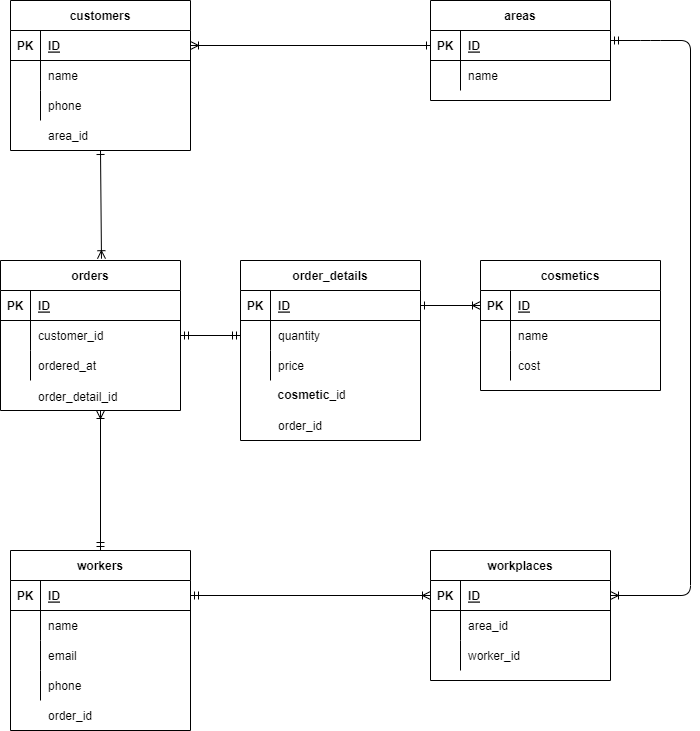

The diagram above was exported from draw.io. Its source (the exported page's mxGraphModel, read from the mxfile embedded in the PNG):
<mxGraphModel dx="1374" dy="782" grid="1" gridSize="10" guides="1" tooltips="1" connect="1" arrows="1" fold="1" page="1" pageScale="1" pageWidth="827" pageHeight="1169" math="0" shadow="0">
  <root>
    <mxCell id="0" />
    <mxCell id="1" parent="0" />
    <mxCell id="2" value="cosmetics" style="shape=table;startSize=30;container=1;collapsible=1;childLayout=tableLayout;fixedRows=1;rowLines=0;fontStyle=1;align=center;resizeLast=1;" parent="1" vertex="1">
      <mxGeometry x="550" y="320" width="180" height="130" as="geometry" />
    </mxCell>
    <mxCell id="3" value="" style="shape=partialRectangle;collapsible=0;dropTarget=0;pointerEvents=0;fillColor=none;top=0;left=0;bottom=1;right=0;points=[[0,0.5],[1,0.5]];portConstraint=eastwest;" parent="2" vertex="1">
      <mxGeometry y="30" width="180" height="30" as="geometry" />
    </mxCell>
    <mxCell id="4" value="PK" style="shape=partialRectangle;connectable=0;fillColor=none;top=0;left=0;bottom=0;right=0;fontStyle=1;overflow=hidden;" parent="3" vertex="1">
      <mxGeometry width="30" height="30" as="geometry">
        <mxRectangle width="30" height="30" as="alternateBounds" />
      </mxGeometry>
    </mxCell>
    <mxCell id="5" value="ID" style="shape=partialRectangle;connectable=0;fillColor=none;top=0;left=0;bottom=0;right=0;align=left;spacingLeft=6;fontStyle=5;overflow=hidden;" parent="3" vertex="1">
      <mxGeometry x="30" width="150" height="30" as="geometry">
        <mxRectangle width="150" height="30" as="alternateBounds" />
      </mxGeometry>
    </mxCell>
    <mxCell id="6" value="" style="shape=partialRectangle;collapsible=0;dropTarget=0;pointerEvents=0;fillColor=none;top=0;left=0;bottom=0;right=0;points=[[0,0.5],[1,0.5]];portConstraint=eastwest;" parent="2" vertex="1">
      <mxGeometry y="60" width="180" height="30" as="geometry" />
    </mxCell>
    <mxCell id="7" value="" style="shape=partialRectangle;connectable=0;fillColor=none;top=0;left=0;bottom=0;right=0;editable=1;overflow=hidden;" parent="6" vertex="1">
      <mxGeometry width="30" height="30" as="geometry">
        <mxRectangle width="30" height="30" as="alternateBounds" />
      </mxGeometry>
    </mxCell>
    <mxCell id="8" value="name" style="shape=partialRectangle;connectable=0;fillColor=none;top=0;left=0;bottom=0;right=0;align=left;spacingLeft=6;overflow=hidden;" parent="6" vertex="1">
      <mxGeometry x="30" width="150" height="30" as="geometry">
        <mxRectangle width="150" height="30" as="alternateBounds" />
      </mxGeometry>
    </mxCell>
    <mxCell id="9" value="" style="shape=partialRectangle;collapsible=0;dropTarget=0;pointerEvents=0;fillColor=none;top=0;left=0;bottom=0;right=0;points=[[0,0.5],[1,0.5]];portConstraint=eastwest;" parent="2" vertex="1">
      <mxGeometry y="90" width="180" height="30" as="geometry" />
    </mxCell>
    <mxCell id="10" value="" style="shape=partialRectangle;connectable=0;fillColor=none;top=0;left=0;bottom=0;right=0;editable=1;overflow=hidden;" parent="9" vertex="1">
      <mxGeometry width="30" height="30" as="geometry">
        <mxRectangle width="30" height="30" as="alternateBounds" />
      </mxGeometry>
    </mxCell>
    <mxCell id="11" value="cost" style="shape=partialRectangle;connectable=0;fillColor=none;top=0;left=0;bottom=0;right=0;align=left;spacingLeft=6;overflow=hidden;" parent="9" vertex="1">
      <mxGeometry x="30" width="150" height="30" as="geometry">
        <mxRectangle width="150" height="30" as="alternateBounds" />
      </mxGeometry>
    </mxCell>
    <mxCell id="15" value="order_details" style="shape=table;startSize=30;container=1;collapsible=1;childLayout=tableLayout;fixedRows=1;rowLines=0;fontStyle=1;align=center;resizeLast=1;" parent="1" vertex="1">
      <mxGeometry x="310" y="320" width="180" height="180" as="geometry" />
    </mxCell>
    <mxCell id="16" value="" style="shape=partialRectangle;collapsible=0;dropTarget=0;pointerEvents=0;fillColor=none;top=0;left=0;bottom=1;right=0;points=[[0,0.5],[1,0.5]];portConstraint=eastwest;" parent="15" vertex="1">
      <mxGeometry y="30" width="180" height="30" as="geometry" />
    </mxCell>
    <mxCell id="17" value="PK" style="shape=partialRectangle;connectable=0;fillColor=none;top=0;left=0;bottom=0;right=0;fontStyle=1;overflow=hidden;" parent="16" vertex="1">
      <mxGeometry width="30" height="30" as="geometry">
        <mxRectangle width="30" height="30" as="alternateBounds" />
      </mxGeometry>
    </mxCell>
    <mxCell id="18" value="ID" style="shape=partialRectangle;connectable=0;fillColor=none;top=0;left=0;bottom=0;right=0;align=left;spacingLeft=6;fontStyle=5;overflow=hidden;" parent="16" vertex="1">
      <mxGeometry x="30" width="150" height="30" as="geometry">
        <mxRectangle width="150" height="30" as="alternateBounds" />
      </mxGeometry>
    </mxCell>
    <mxCell id="19" value="" style="shape=partialRectangle;collapsible=0;dropTarget=0;pointerEvents=0;fillColor=none;top=0;left=0;bottom=0;right=0;points=[[0,0.5],[1,0.5]];portConstraint=eastwest;" parent="15" vertex="1">
      <mxGeometry y="60" width="180" height="30" as="geometry" />
    </mxCell>
    <mxCell id="20" value="" style="shape=partialRectangle;connectable=0;fillColor=none;top=0;left=0;bottom=0;right=0;editable=1;overflow=hidden;" parent="19" vertex="1">
      <mxGeometry width="30" height="30" as="geometry">
        <mxRectangle width="30" height="30" as="alternateBounds" />
      </mxGeometry>
    </mxCell>
    <mxCell id="21" value="quantity" style="shape=partialRectangle;connectable=0;fillColor=none;top=0;left=0;bottom=0;right=0;align=left;spacingLeft=6;overflow=hidden;" parent="19" vertex="1">
      <mxGeometry x="30" width="150" height="30" as="geometry">
        <mxRectangle width="150" height="30" as="alternateBounds" />
      </mxGeometry>
    </mxCell>
    <mxCell id="22" value="" style="shape=partialRectangle;collapsible=0;dropTarget=0;pointerEvents=0;fillColor=none;top=0;left=0;bottom=0;right=0;points=[[0,0.5],[1,0.5]];portConstraint=eastwest;" parent="15" vertex="1">
      <mxGeometry y="90" width="180" height="30" as="geometry" />
    </mxCell>
    <mxCell id="23" value="" style="shape=partialRectangle;connectable=0;fillColor=none;top=0;left=0;bottom=0;right=0;editable=1;overflow=hidden;" parent="22" vertex="1">
      <mxGeometry width="30" height="30" as="geometry">
        <mxRectangle width="30" height="30" as="alternateBounds" />
      </mxGeometry>
    </mxCell>
    <mxCell id="24" value="price" style="shape=partialRectangle;connectable=0;fillColor=none;top=0;left=0;bottom=0;right=0;align=left;spacingLeft=6;overflow=hidden;" parent="22" vertex="1">
      <mxGeometry x="30" width="150" height="30" as="geometry">
        <mxRectangle width="150" height="30" as="alternateBounds" />
      </mxGeometry>
    </mxCell>
    <mxCell id="75" style="edgeStyle=none;html=1;exitX=0.5;exitY=1;exitDx=0;exitDy=0;entryX=0.561;entryY=-0.012;entryDx=0;entryDy=0;endArrow=ERoneToMany;endFill=0;startArrow=ERone;startFill=0;entryPerimeter=0;" parent="1" source="28" target="89" edge="1">
      <mxGeometry relative="1" as="geometry" />
    </mxCell>
    <mxCell id="28" value="customers" style="shape=table;startSize=30;container=1;collapsible=1;childLayout=tableLayout;fixedRows=1;rowLines=0;fontStyle=1;align=center;resizeLast=1;" parent="1" vertex="1">
      <mxGeometry x="80" y="60" width="180" height="150" as="geometry" />
    </mxCell>
    <mxCell id="29" value="" style="shape=partialRectangle;collapsible=0;dropTarget=0;pointerEvents=0;fillColor=none;top=0;left=0;bottom=1;right=0;points=[[0,0.5],[1,0.5]];portConstraint=eastwest;" parent="28" vertex="1">
      <mxGeometry y="30" width="180" height="30" as="geometry" />
    </mxCell>
    <mxCell id="30" value="PK" style="shape=partialRectangle;connectable=0;fillColor=none;top=0;left=0;bottom=0;right=0;fontStyle=1;overflow=hidden;" parent="29" vertex="1">
      <mxGeometry width="30" height="30" as="geometry">
        <mxRectangle width="30" height="30" as="alternateBounds" />
      </mxGeometry>
    </mxCell>
    <mxCell id="31" value="ID" style="shape=partialRectangle;connectable=0;fillColor=none;top=0;left=0;bottom=0;right=0;align=left;spacingLeft=6;fontStyle=5;overflow=hidden;" parent="29" vertex="1">
      <mxGeometry x="30" width="150" height="30" as="geometry">
        <mxRectangle width="150" height="30" as="alternateBounds" />
      </mxGeometry>
    </mxCell>
    <mxCell id="32" value="" style="shape=partialRectangle;collapsible=0;dropTarget=0;pointerEvents=0;fillColor=none;top=0;left=0;bottom=0;right=0;points=[[0,0.5],[1,0.5]];portConstraint=eastwest;" parent="28" vertex="1">
      <mxGeometry y="60" width="180" height="30" as="geometry" />
    </mxCell>
    <mxCell id="33" value="" style="shape=partialRectangle;connectable=0;fillColor=none;top=0;left=0;bottom=0;right=0;editable=1;overflow=hidden;" parent="32" vertex="1">
      <mxGeometry width="30" height="30" as="geometry">
        <mxRectangle width="30" height="30" as="alternateBounds" />
      </mxGeometry>
    </mxCell>
    <mxCell id="34" value="name" style="shape=partialRectangle;connectable=0;fillColor=none;top=0;left=0;bottom=0;right=0;align=left;spacingLeft=6;overflow=hidden;" parent="32" vertex="1">
      <mxGeometry x="30" width="150" height="30" as="geometry">
        <mxRectangle width="150" height="30" as="alternateBounds" />
      </mxGeometry>
    </mxCell>
    <mxCell id="35" value="" style="shape=partialRectangle;collapsible=0;dropTarget=0;pointerEvents=0;fillColor=none;top=0;left=0;bottom=0;right=0;points=[[0,0.5],[1,0.5]];portConstraint=eastwest;" parent="28" vertex="1">
      <mxGeometry y="90" width="180" height="30" as="geometry" />
    </mxCell>
    <mxCell id="36" value="" style="shape=partialRectangle;connectable=0;fillColor=none;top=0;left=0;bottom=0;right=0;editable=1;overflow=hidden;" parent="35" vertex="1">
      <mxGeometry width="30" height="30" as="geometry">
        <mxRectangle width="30" height="30" as="alternateBounds" />
      </mxGeometry>
    </mxCell>
    <mxCell id="37" value="phone" style="shape=partialRectangle;connectable=0;fillColor=none;top=0;left=0;bottom=0;right=0;align=left;spacingLeft=6;overflow=hidden;" parent="35" vertex="1">
      <mxGeometry x="30" width="150" height="30" as="geometry">
        <mxRectangle width="150" height="30" as="alternateBounds" />
      </mxGeometry>
    </mxCell>
    <mxCell id="80" style="edgeStyle=none;html=1;exitX=0.5;exitY=0;exitDx=0;exitDy=0;startArrow=ERmandOne;startFill=0;endArrow=ERoneToMany;endFill=0;" parent="1" source="41" edge="1">
      <mxGeometry relative="1" as="geometry">
        <mxPoint x="170" y="470" as="targetPoint" />
      </mxGeometry>
    </mxCell>
    <mxCell id="41" value="workers" style="shape=table;startSize=30;container=1;collapsible=1;childLayout=tableLayout;fixedRows=1;rowLines=0;fontStyle=1;align=center;resizeLast=1;" parent="1" vertex="1">
      <mxGeometry x="80" y="610" width="180" height="180" as="geometry" />
    </mxCell>
    <mxCell id="42" value="" style="shape=partialRectangle;collapsible=0;dropTarget=0;pointerEvents=0;fillColor=none;top=0;left=0;bottom=1;right=0;points=[[0,0.5],[1,0.5]];portConstraint=eastwest;" parent="41" vertex="1">
      <mxGeometry y="30" width="180" height="30" as="geometry" />
    </mxCell>
    <mxCell id="43" value="PK" style="shape=partialRectangle;connectable=0;fillColor=none;top=0;left=0;bottom=0;right=0;fontStyle=1;overflow=hidden;" parent="42" vertex="1">
      <mxGeometry width="30" height="30" as="geometry">
        <mxRectangle width="30" height="30" as="alternateBounds" />
      </mxGeometry>
    </mxCell>
    <mxCell id="44" value="ID" style="shape=partialRectangle;connectable=0;fillColor=none;top=0;left=0;bottom=0;right=0;align=left;spacingLeft=6;fontStyle=5;overflow=hidden;" parent="42" vertex="1">
      <mxGeometry x="30" width="150" height="30" as="geometry">
        <mxRectangle width="150" height="30" as="alternateBounds" />
      </mxGeometry>
    </mxCell>
    <mxCell id="45" value="" style="shape=partialRectangle;collapsible=0;dropTarget=0;pointerEvents=0;fillColor=none;top=0;left=0;bottom=0;right=0;points=[[0,0.5],[1,0.5]];portConstraint=eastwest;" parent="41" vertex="1">
      <mxGeometry y="60" width="180" height="30" as="geometry" />
    </mxCell>
    <mxCell id="46" value="" style="shape=partialRectangle;connectable=0;fillColor=none;top=0;left=0;bottom=0;right=0;editable=1;overflow=hidden;" parent="45" vertex="1">
      <mxGeometry width="30" height="30" as="geometry">
        <mxRectangle width="30" height="30" as="alternateBounds" />
      </mxGeometry>
    </mxCell>
    <mxCell id="47" value="name" style="shape=partialRectangle;connectable=0;fillColor=none;top=0;left=0;bottom=0;right=0;align=left;spacingLeft=6;overflow=hidden;" parent="45" vertex="1">
      <mxGeometry x="30" width="150" height="30" as="geometry">
        <mxRectangle width="150" height="30" as="alternateBounds" />
      </mxGeometry>
    </mxCell>
    <mxCell id="48" value="" style="shape=partialRectangle;collapsible=0;dropTarget=0;pointerEvents=0;fillColor=none;top=0;left=0;bottom=0;right=0;points=[[0,0.5],[1,0.5]];portConstraint=eastwest;" parent="41" vertex="1">
      <mxGeometry y="90" width="180" height="30" as="geometry" />
    </mxCell>
    <mxCell id="49" value="" style="shape=partialRectangle;connectable=0;fillColor=none;top=0;left=0;bottom=0;right=0;editable=1;overflow=hidden;" parent="48" vertex="1">
      <mxGeometry width="30" height="30" as="geometry">
        <mxRectangle width="30" height="30" as="alternateBounds" />
      </mxGeometry>
    </mxCell>
    <mxCell id="50" value="email" style="shape=partialRectangle;connectable=0;fillColor=none;top=0;left=0;bottom=0;right=0;align=left;spacingLeft=6;overflow=hidden;" parent="48" vertex="1">
      <mxGeometry x="30" width="150" height="30" as="geometry">
        <mxRectangle width="150" height="30" as="alternateBounds" />
      </mxGeometry>
    </mxCell>
    <mxCell id="51" value="" style="shape=partialRectangle;collapsible=0;dropTarget=0;pointerEvents=0;fillColor=none;top=0;left=0;bottom=0;right=0;points=[[0,0.5],[1,0.5]];portConstraint=eastwest;" parent="41" vertex="1">
      <mxGeometry y="120" width="180" height="30" as="geometry" />
    </mxCell>
    <mxCell id="52" value="" style="shape=partialRectangle;connectable=0;fillColor=none;top=0;left=0;bottom=0;right=0;editable=1;overflow=hidden;" parent="51" vertex="1">
      <mxGeometry width="30" height="30" as="geometry">
        <mxRectangle width="30" height="30" as="alternateBounds" />
      </mxGeometry>
    </mxCell>
    <mxCell id="53" value="phone" style="shape=partialRectangle;connectable=0;fillColor=none;top=0;left=0;bottom=0;right=0;align=left;spacingLeft=6;overflow=hidden;" parent="51" vertex="1">
      <mxGeometry x="30" width="150" height="30" as="geometry">
        <mxRectangle width="150" height="30" as="alternateBounds" />
      </mxGeometry>
    </mxCell>
    <mxCell id="54" value="areas" style="shape=table;startSize=30;container=1;collapsible=1;childLayout=tableLayout;fixedRows=1;rowLines=0;fontStyle=1;align=center;resizeLast=1;" parent="1" vertex="1">
      <mxGeometry x="500" y="60" width="180" height="100" as="geometry" />
    </mxCell>
    <mxCell id="55" value="" style="shape=partialRectangle;collapsible=0;dropTarget=0;pointerEvents=0;fillColor=none;top=0;left=0;bottom=1;right=0;points=[[0,0.5],[1,0.5]];portConstraint=eastwest;" parent="54" vertex="1">
      <mxGeometry y="30" width="180" height="30" as="geometry" />
    </mxCell>
    <mxCell id="56" value="PK" style="shape=partialRectangle;connectable=0;fillColor=none;top=0;left=0;bottom=0;right=0;fontStyle=1;overflow=hidden;" parent="55" vertex="1">
      <mxGeometry width="30" height="30" as="geometry">
        <mxRectangle width="30" height="30" as="alternateBounds" />
      </mxGeometry>
    </mxCell>
    <mxCell id="57" value="ID" style="shape=partialRectangle;connectable=0;fillColor=none;top=0;left=0;bottom=0;right=0;align=left;spacingLeft=6;fontStyle=5;overflow=hidden;" parent="55" vertex="1">
      <mxGeometry x="30" width="150" height="30" as="geometry">
        <mxRectangle width="150" height="30" as="alternateBounds" />
      </mxGeometry>
    </mxCell>
    <mxCell id="58" value="" style="shape=partialRectangle;collapsible=0;dropTarget=0;pointerEvents=0;fillColor=none;top=0;left=0;bottom=0;right=0;points=[[0,0.5],[1,0.5]];portConstraint=eastwest;" parent="54" vertex="1">
      <mxGeometry y="60" width="180" height="30" as="geometry" />
    </mxCell>
    <mxCell id="59" value="" style="shape=partialRectangle;connectable=0;fillColor=none;top=0;left=0;bottom=0;right=0;editable=1;overflow=hidden;" parent="58" vertex="1">
      <mxGeometry width="30" height="30" as="geometry">
        <mxRectangle width="30" height="30" as="alternateBounds" />
      </mxGeometry>
    </mxCell>
    <mxCell id="60" value="name" style="shape=partialRectangle;connectable=0;fillColor=none;top=0;left=0;bottom=0;right=0;align=left;spacingLeft=6;overflow=hidden;" parent="58" vertex="1">
      <mxGeometry x="30" width="150" height="30" as="geometry">
        <mxRectangle width="150" height="30" as="alternateBounds" />
      </mxGeometry>
    </mxCell>
    <mxCell id="61" value="workplaces" style="shape=table;startSize=30;container=1;collapsible=1;childLayout=tableLayout;fixedRows=1;rowLines=0;fontStyle=1;align=center;resizeLast=1;" parent="1" vertex="1">
      <mxGeometry x="500" y="610" width="180" height="130" as="geometry" />
    </mxCell>
    <mxCell id="62" value="" style="shape=partialRectangle;collapsible=0;dropTarget=0;pointerEvents=0;fillColor=none;top=0;left=0;bottom=1;right=0;points=[[0,0.5],[1,0.5]];portConstraint=eastwest;" parent="61" vertex="1">
      <mxGeometry y="30" width="180" height="30" as="geometry" />
    </mxCell>
    <mxCell id="63" value="PK" style="shape=partialRectangle;connectable=0;fillColor=none;top=0;left=0;bottom=0;right=0;fontStyle=1;overflow=hidden;" parent="62" vertex="1">
      <mxGeometry width="30" height="30" as="geometry">
        <mxRectangle width="30" height="30" as="alternateBounds" />
      </mxGeometry>
    </mxCell>
    <mxCell id="64" value="ID" style="shape=partialRectangle;connectable=0;fillColor=none;top=0;left=0;bottom=0;right=0;align=left;spacingLeft=6;fontStyle=5;overflow=hidden;" parent="62" vertex="1">
      <mxGeometry x="30" width="150" height="30" as="geometry">
        <mxRectangle width="150" height="30" as="alternateBounds" />
      </mxGeometry>
    </mxCell>
    <mxCell id="65" value="" style="shape=partialRectangle;collapsible=0;dropTarget=0;pointerEvents=0;fillColor=none;top=0;left=0;bottom=0;right=0;points=[[0,0.5],[1,0.5]];portConstraint=eastwest;" parent="61" vertex="1">
      <mxGeometry y="60" width="180" height="30" as="geometry" />
    </mxCell>
    <mxCell id="66" value="" style="shape=partialRectangle;connectable=0;fillColor=none;top=0;left=0;bottom=0;right=0;editable=1;overflow=hidden;" parent="65" vertex="1">
      <mxGeometry width="30" height="30" as="geometry">
        <mxRectangle width="30" height="30" as="alternateBounds" />
      </mxGeometry>
    </mxCell>
    <mxCell id="67" value="area_id" style="shape=partialRectangle;connectable=0;fillColor=none;top=0;left=0;bottom=0;right=0;align=left;spacingLeft=6;overflow=hidden;" parent="65" vertex="1">
      <mxGeometry x="30" width="150" height="30" as="geometry">
        <mxRectangle width="150" height="30" as="alternateBounds" />
      </mxGeometry>
    </mxCell>
    <mxCell id="68" value="" style="shape=partialRectangle;collapsible=0;dropTarget=0;pointerEvents=0;fillColor=none;top=0;left=0;bottom=0;right=0;points=[[0,0.5],[1,0.5]];portConstraint=eastwest;" parent="61" vertex="1">
      <mxGeometry y="90" width="180" height="30" as="geometry" />
    </mxCell>
    <mxCell id="69" value="" style="shape=partialRectangle;connectable=0;fillColor=none;top=0;left=0;bottom=0;right=0;editable=1;overflow=hidden;" parent="68" vertex="1">
      <mxGeometry width="30" height="30" as="geometry">
        <mxRectangle width="30" height="30" as="alternateBounds" />
      </mxGeometry>
    </mxCell>
    <mxCell id="70" value="worker_id" style="shape=partialRectangle;connectable=0;fillColor=none;top=0;left=0;bottom=0;right=0;align=left;spacingLeft=6;overflow=hidden;" parent="68" vertex="1">
      <mxGeometry x="30" width="150" height="30" as="geometry">
        <mxRectangle width="150" height="30" as="alternateBounds" />
      </mxGeometry>
    </mxCell>
    <mxCell id="76" style="edgeStyle=none;html=1;exitX=0;exitY=0.5;exitDx=0;exitDy=0;entryX=1;entryY=0.5;entryDx=0;entryDy=0;startArrow=ERone;startFill=0;endArrow=ERoneToMany;endFill=0;" parent="1" source="55" target="29" edge="1">
      <mxGeometry relative="1" as="geometry" />
    </mxCell>
    <mxCell id="77" style="edgeStyle=none;html=1;exitX=1;exitY=0.5;exitDx=0;exitDy=0;entryX=0;entryY=0.5;entryDx=0;entryDy=0;startArrow=ERone;startFill=0;endArrow=ERoneToMany;endFill=0;" parent="1" source="16" target="3" edge="1">
      <mxGeometry relative="1" as="geometry" />
    </mxCell>
    <mxCell id="78" style="edgeStyle=none;html=1;exitX=1;exitY=0.5;exitDx=0;exitDy=0;entryX=0;entryY=0.5;entryDx=0;entryDy=0;startArrow=ERmandOne;startFill=0;endArrow=ERoneToMany;endFill=0;" parent="1" source="42" target="62" edge="1">
      <mxGeometry relative="1" as="geometry" />
    </mxCell>
    <mxCell id="79" style="edgeStyle=none;html=1;exitX=1;exitY=0.5;exitDx=0;exitDy=0;startArrow=ERoneToMany;startFill=0;endArrow=ERmandOne;endFill=0;" parent="1" source="62" edge="1">
      <mxGeometry relative="1" as="geometry">
        <mxPoint x="680" y="100" as="targetPoint" />
        <Array as="points">
          <mxPoint x="760" y="655" />
          <mxPoint x="760" y="100" />
          <mxPoint x="720" y="100" />
        </Array>
      </mxGeometry>
    </mxCell>
    <mxCell id="82" value="" style="shape=partialRectangle;collapsible=0;dropTarget=0;pointerEvents=0;fillColor=none;top=0;left=0;bottom=0;right=0;points=[[0,0.5],[1,0.5]];portConstraint=eastwest;" vertex="1" parent="1">
      <mxGeometry x="80" y="180" width="180" height="30" as="geometry" />
    </mxCell>
    <mxCell id="83" value="" style="shape=partialRectangle;connectable=0;fillColor=none;top=0;left=0;bottom=0;right=0;editable=1;overflow=hidden;" vertex="1" parent="82">
      <mxGeometry width="30" height="30" as="geometry">
        <mxRectangle width="30" height="30" as="alternateBounds" />
      </mxGeometry>
    </mxCell>
    <mxCell id="84" value="area_id" style="shape=partialRectangle;connectable=0;fillColor=none;top=0;left=0;bottom=0;right=0;align=left;spacingLeft=6;overflow=hidden;" vertex="1" parent="82">
      <mxGeometry x="30" width="150" height="30" as="geometry">
        <mxRectangle width="150" height="30" as="alternateBounds" />
      </mxGeometry>
    </mxCell>
    <mxCell id="89" value="orders" style="shape=table;startSize=30;container=1;collapsible=1;childLayout=tableLayout;fixedRows=1;rowLines=0;fontStyle=1;align=center;resizeLast=1;" vertex="1" parent="1">
      <mxGeometry x="70" y="320" width="180" height="150" as="geometry" />
    </mxCell>
    <mxCell id="90" value="" style="shape=partialRectangle;collapsible=0;dropTarget=0;pointerEvents=0;fillColor=none;top=0;left=0;bottom=1;right=0;points=[[0,0.5],[1,0.5]];portConstraint=eastwest;" vertex="1" parent="89">
      <mxGeometry y="30" width="180" height="30" as="geometry" />
    </mxCell>
    <mxCell id="91" value="PK" style="shape=partialRectangle;connectable=0;fillColor=none;top=0;left=0;bottom=0;right=0;fontStyle=1;overflow=hidden;" vertex="1" parent="90">
      <mxGeometry width="30" height="30" as="geometry">
        <mxRectangle width="30" height="30" as="alternateBounds" />
      </mxGeometry>
    </mxCell>
    <mxCell id="92" value="ID" style="shape=partialRectangle;connectable=0;fillColor=none;top=0;left=0;bottom=0;right=0;align=left;spacingLeft=6;fontStyle=5;overflow=hidden;" vertex="1" parent="90">
      <mxGeometry x="30" width="150" height="30" as="geometry">
        <mxRectangle width="150" height="30" as="alternateBounds" />
      </mxGeometry>
    </mxCell>
    <mxCell id="93" value="" style="shape=partialRectangle;collapsible=0;dropTarget=0;pointerEvents=0;fillColor=none;top=0;left=0;bottom=0;right=0;points=[[0,0.5],[1,0.5]];portConstraint=eastwest;" vertex="1" parent="89">
      <mxGeometry y="60" width="180" height="30" as="geometry" />
    </mxCell>
    <mxCell id="94" value="" style="shape=partialRectangle;connectable=0;fillColor=none;top=0;left=0;bottom=0;right=0;editable=1;overflow=hidden;" vertex="1" parent="93">
      <mxGeometry width="30" height="30" as="geometry">
        <mxRectangle width="30" height="30" as="alternateBounds" />
      </mxGeometry>
    </mxCell>
    <mxCell id="95" value="customer_id" style="shape=partialRectangle;connectable=0;fillColor=none;top=0;left=0;bottom=0;right=0;align=left;spacingLeft=6;overflow=hidden;" vertex="1" parent="93">
      <mxGeometry x="30" width="150" height="30" as="geometry">
        <mxRectangle width="150" height="30" as="alternateBounds" />
      </mxGeometry>
    </mxCell>
    <mxCell id="96" value="" style="shape=partialRectangle;collapsible=0;dropTarget=0;pointerEvents=0;fillColor=none;top=0;left=0;bottom=0;right=0;points=[[0,0.5],[1,0.5]];portConstraint=eastwest;" vertex="1" parent="89">
      <mxGeometry y="90" width="180" height="30" as="geometry" />
    </mxCell>
    <mxCell id="97" value="" style="shape=partialRectangle;connectable=0;fillColor=none;top=0;left=0;bottom=0;right=0;editable=1;overflow=hidden;" vertex="1" parent="96">
      <mxGeometry width="30" height="30" as="geometry">
        <mxRectangle width="30" height="30" as="alternateBounds" />
      </mxGeometry>
    </mxCell>
    <mxCell id="98" value="" style="shape=partialRectangle;connectable=0;fillColor=none;top=0;left=0;bottom=0;right=0;align=left;spacingLeft=6;overflow=hidden;" vertex="1" parent="96">
      <mxGeometry x="30" width="150" height="30" as="geometry">
        <mxRectangle width="150" height="30" as="alternateBounds" />
      </mxGeometry>
    </mxCell>
    <mxCell id="102" value="" style="shape=partialRectangle;collapsible=0;dropTarget=0;pointerEvents=0;fillColor=none;top=0;left=0;bottom=0;right=0;points=[[0,0.5],[1,0.5]];portConstraint=eastwest;" vertex="1" parent="1">
      <mxGeometry x="70" y="410" width="180" height="30" as="geometry" />
    </mxCell>
    <mxCell id="103" value="" style="shape=partialRectangle;connectable=0;fillColor=none;top=0;left=0;bottom=0;right=0;editable=1;overflow=hidden;" vertex="1" parent="102">
      <mxGeometry width="30" height="30" as="geometry">
        <mxRectangle width="30" height="30" as="alternateBounds" />
      </mxGeometry>
    </mxCell>
    <mxCell id="104" value="ordered_at" style="shape=partialRectangle;connectable=0;fillColor=none;top=0;left=0;bottom=0;right=0;align=left;spacingLeft=6;overflow=hidden;" vertex="1" parent="102">
      <mxGeometry x="30" width="150" height="30" as="geometry">
        <mxRectangle width="150" height="30" as="alternateBounds" />
      </mxGeometry>
    </mxCell>
    <mxCell id="105" value="&lt;span style=&quot;font-weight: 700&quot;&gt;cosmetic&lt;/span&gt;_id" style="text;html=1;resizable=0;autosize=1;align=center;verticalAlign=middle;points=[];fillColor=none;strokeColor=none;rounded=0;" vertex="1" parent="1">
      <mxGeometry x="341" y="445" width="80" height="20" as="geometry" />
    </mxCell>
    <mxCell id="106" style="edgeStyle=none;html=1;exitX=1;exitY=0.5;exitDx=0;exitDy=0;entryX=0;entryY=0.5;entryDx=0;entryDy=0;startArrow=ERmandOne;startFill=0;endArrow=ERmandOne;endFill=0;" edge="1" parent="1" source="93" target="19">
      <mxGeometry relative="1" as="geometry" />
    </mxCell>
    <mxCell id="108" value="" style="shape=partialRectangle;collapsible=0;dropTarget=0;pointerEvents=0;fillColor=none;top=0;left=0;bottom=0;right=0;points=[[0,0.5],[1,0.5]];portConstraint=eastwest;" vertex="1" parent="1">
      <mxGeometry x="80" y="760" width="180" height="30" as="geometry" />
    </mxCell>
    <mxCell id="109" value="" style="shape=partialRectangle;connectable=0;fillColor=none;top=0;left=0;bottom=0;right=0;editable=1;overflow=hidden;" vertex="1" parent="108">
      <mxGeometry width="30" height="30" as="geometry">
        <mxRectangle width="30" height="30" as="alternateBounds" />
      </mxGeometry>
    </mxCell>
    <mxCell id="110" value="order_id" style="shape=partialRectangle;connectable=0;fillColor=none;top=0;left=0;bottom=0;right=0;align=left;spacingLeft=6;overflow=hidden;" vertex="1" parent="108">
      <mxGeometry x="30" width="150" height="30" as="geometry">
        <mxRectangle width="150" height="30" as="alternateBounds" />
      </mxGeometry>
    </mxCell>
    <mxCell id="111" value="" style="shape=partialRectangle;collapsible=0;dropTarget=0;pointerEvents=0;fillColor=none;top=0;left=0;bottom=0;right=0;points=[[0,0.5],[1,0.5]];portConstraint=eastwest;" vertex="1" parent="1">
      <mxGeometry x="310" y="470" width="180" height="30" as="geometry" />
    </mxCell>
    <mxCell id="112" value="" style="shape=partialRectangle;connectable=0;fillColor=none;top=0;left=0;bottom=0;right=0;editable=1;overflow=hidden;" vertex="1" parent="111">
      <mxGeometry width="30" height="30" as="geometry">
        <mxRectangle width="30" height="30" as="alternateBounds" />
      </mxGeometry>
    </mxCell>
    <mxCell id="113" value="order_id" style="shape=partialRectangle;connectable=0;fillColor=none;top=0;left=0;bottom=0;right=0;align=left;spacingLeft=6;overflow=hidden;" vertex="1" parent="111">
      <mxGeometry x="30" width="150" height="30" as="geometry">
        <mxRectangle width="150" height="30" as="alternateBounds" />
      </mxGeometry>
    </mxCell>
    <mxCell id="114" value="order_detail_id" style="shape=partialRectangle;connectable=0;fillColor=none;top=0;left=0;bottom=0;right=0;align=left;spacingLeft=6;overflow=hidden;" vertex="1" parent="1">
      <mxGeometry x="100" y="441" width="150" height="30" as="geometry">
        <mxRectangle width="150" height="30" as="alternateBounds" />
      </mxGeometry>
    </mxCell>
  </root>
</mxGraphModel>